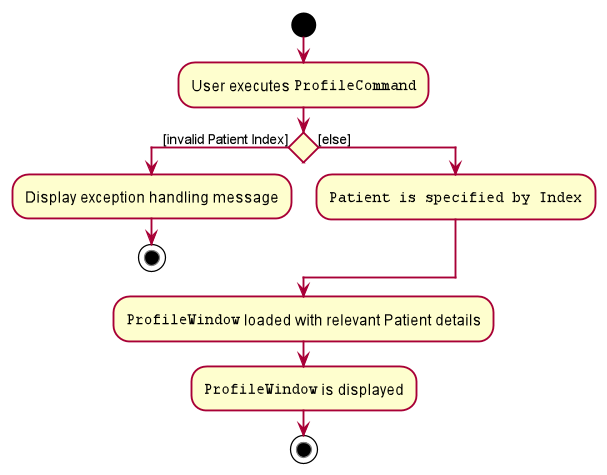

The diagram above was rendered by PlantUML. Its source (embedded in the PNG):
@startuml








skinparam BackgroundColor #FFFFFFF

skinparam Shadowing false

skinparam Class {
    FontColor #FFFFFF
    BorderThickness 1
    BorderColor #FFFFFF
    StereotypeFontColor #FFFFFF
    FontName Arial
}

skinparam Actor {
    BorderColor #000000
    Color #000000
    FontName Arial
}

skinparam Sequence {
    MessageAlign center
    BoxFontSize 15
    BoxPadding 0
    BoxFontColor #FFFFFF
    FontName Arial
}

skinparam Participant {
    FontColor #FFFFFFF
    Padding 20
}

skinparam MinClassWidth 50
skinparam ParticipantPadding 10
skinparam Shadowing false
skinparam DefaultTextAlignment center
skinparam packageStyle Rectangle

hide footbox
hide members
hide circle
start
:User executes ""ProfileCommand"";

if () then ([invalid Patient Index]);
        :Display exception handling message;
                stop
    else([else])
        :""Patient is specified by Index"";
endif
:""ProfileWindow"" loaded with relevant Patient details;
:""ProfileWindow"" is displayed;

stop

@enduml